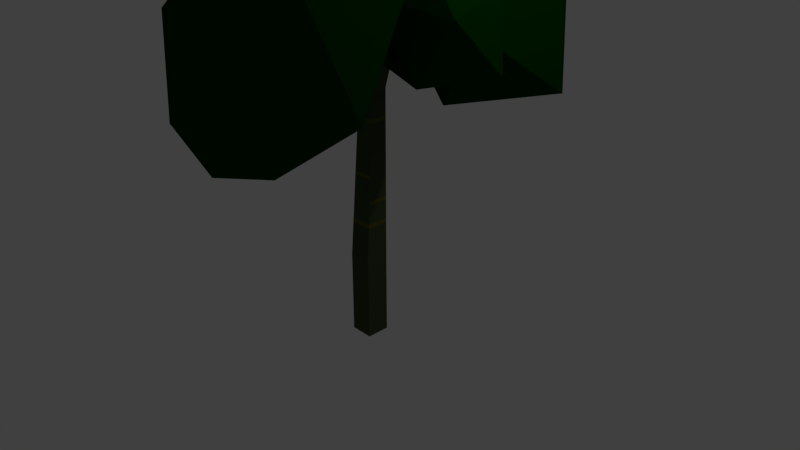 # Source: tree_02.blend  (saved by Blender 2.79.0; exported with 4.5.12 LTS)
import bpy
from mathutils import Matrix  # noqa: F401  (used for matrix-valued properties, if any)

bpy.ops.wm.read_factory_settings(use_empty=True)
scene = bpy.context.scene
scene.name = 'Scene'

# ---- collections
col_collection_1 = bpy.data.collections.new('Collection 1'); scene.collection.children.link(col_collection_1)

# ---- materials (node trees are filled in below, after node groups)
mat_t_greygreen = bpy.data.materials.new('T_greygreen')
mat_t_greygreen.alpha_threshold = 0.0
mat_t_greygreen.use_transparent_shadow = False
mat_t_greygreen.diffuse_color = (0.05157, 0.07323, 0.03156, 1.0)
mat_t_greygreen.specular_intensity = 0.0
mat_t_greyyell = bpy.data.materials.new('T_greyyell')
mat_t_greyyell.alpha_threshold = 0.0
mat_t_greyyell.use_transparent_shadow = False
mat_t_greyyell.diffuse_color = (0.09779, 0.1025, 0.006556, 1.0)
mat_t_greyyell.specular_intensity = 0.0
mat_r_grass_2 = bpy.data.materials.new('R_Grass_2')
mat_r_grass_2.alpha_threshold = 0.0
mat_r_grass_2.use_transparent_shadow = False
mat_r_grass_2.diffuse_color = (0.0, 0.03968, 0.0, 1.0)
mat_r_grass_2.roughness = 1.0
mat_r_grass_2.specular_intensity = 0.0
mat_r_grass_1 = bpy.data.materials.new('R_Grass_1')
mat_r_grass_1.alpha_threshold = 0.0
mat_r_grass_1.use_transparent_shadow = False
mat_r_grass_1.diffuse_color = (0.0, 0.08, 0.0, 1.0)
mat_r_grass_1.roughness = 1.0
mat_r_grass_1.specular_intensity = 0.0

# ---- material node trees

# ---- world
world_world = bpy.data.worlds.new('World'); scene.world = world_world
world_world.color = (0.05088, 0.05088, 0.05088)
world_world.use_sun_shadow = False
world_world.sun_shadow_jitter_overblur = 0.0
world_world.cycles.sampling_method = 'MANUAL'

# ---- cameras
cam_camera = bpy.data.cameras.new('Camera')
cam_camera.clip_end = 100.0
cam_camera.lens = 35.0
cam_camera.sensor_width = 32.0
cam_camera.sensor_height = 18.0
cam_camera.ortho_scale = 7.314
cam_camera.dof.focus_distance = 0.0
cam_camera.dof.aperture_fstop = 128.0

# ---- lights
light_lamp = bpy.data.lights.new('Lamp', 'POINT')
light_lamp.transmission_factor = 0.0
light_lamp.cutoff_distance = 30.0
light_lamp.energy = 100.0
light_lamp.shadow_buffer_clip_start = 1.001
light_lamp.shadow_soft_size = 0.1
light_lamp.shadow_maximum_resolution = 0.006
light_lamp.use_absolute_resolution = True

# ---- meshes
me_tree_02 = bpy.data.meshes.new('tree_02')
me_tree_02.from_pydata([(0.1353, 0.1353, 0.0), (0.1353, -0.1353, 0.0), (-0.1353, -0.1353, 0.0), (-0.1353, 0.1353, 0.0), (0.01144, 0.01144, 6.0), (0.01144, -0.01144, 6.0), (-0.01144, -0.01144, 6.0), (-0.01144, 0.01144, 6.0), (0.008319, -0.09168, 2.114), (-0.09552, -0.04552, 4.35), (0.1917, 0.09168, 2.114), (-0.004479, 0.04552, 4.35), (0.1917, -0.09168, 2.114), (-0.004479, -0.04552, 4.35), (0.008319, 0.09168, 2.114), (-0.09552, 0.04552, 4.35), (-0.003987, -0.04447, 4.401), (-0.003879, -0.04424, 4.412), (0.1871, 0.09521, 1.944), (-0.09292, 0.04447, 4.401), (-0.09235, 0.04424, 4.412), (-0.09292, -0.04447, 4.401), (-0.09235, -0.04424, 4.412), (0.1871, -0.09521, 1.944), (-0.003987, 0.04447, 4.401), (-0.003879, 0.04424, 4.412), (-0.003282, -0.09521, 1.944), (-0.003282, 0.09521, 1.944), (1.145, -0.4173, 3.273), (1.146, -0.418, 3.305), (1.145, -0.4531, 3.273), (1.146, -0.4525, 3.305), (0.08443, -0.06644, 3.337), (-0.04846, -0.06644, 3.337), (-0.04846, 0.06644, 3.337), (0.08443, 0.06644, 3.337), (-0.0444, 0.06824, 3.249), (-0.0444, -0.06824, 3.249), (0.09208, -0.06824, 3.249), (0.09208, 0.06824, 3.249), (-0.7304, -0.1953, 4.159), (-0.726, -0.1949, 4.18), (-0.7304, -0.1621, 4.159), (-0.726, -0.1626, 4.18), (0.06409, -0.6133, 4.71), (0.08919, -0.6133, 4.71), (0.08932, -0.613, 4.724), (0.06481, -0.613, 4.724), (0.8143, -0.2602, 2.873), (0.8143, -0.3442, 2.873), (0.789, -0.3347, 2.838), (0.789, -0.2466, 2.838), (0.7514, -0.3181, 2.867), (0.7797, -0.3288, 2.902), (0.7514, -0.2271, 2.867), (0.7797, -0.2422, 2.902), (0.7396, -0.2898, 3.329), (0.7473, -0.2927, 3.338), (0.7473, -0.269, 3.338), (0.7396, -0.2648, 3.329), (0.1353, 0.1353, -0.9736), (0.1353, -0.1353, -0.9736), (-0.1353, 0.1353, -0.9736), (-0.1353, -0.1353, -0.9736), (0.178, 0.1023, 1.6), (0.1791, 0.1014, 1.644), (-0.02663, 0.1023, 1.6), (-0.02364, 0.1014, 1.644), (0.178, -0.1023, 1.6), (0.1791, -0.1014, 1.644), (-0.02663, -0.1023, 1.6), (-0.02364, -0.1014, 1.644), (0.1366, -0.1343, 0.0488), (0.1462, -0.1269, 0.4078), (0.1475, -0.1259, 0.4568), (0.1536, -0.1212, 0.6852), (0.1547, -0.1204, 0.726), (0.1615, -0.115, 0.9831), (0.1625, -0.1143, 1.02), (0.1694, -0.109, 1.277), (0.1701, -0.1084, 1.305), (0.1366, 0.1343, 0.0488), (0.1462, 0.1269, 0.4078), (0.1475, 0.1259, 0.4568), (0.1536, 0.1212, 0.6852), (0.1547, 0.1204, 0.726), (0.1615, 0.115, 0.9831), (0.1625, 0.1143, 1.02), (0.1694, 0.109, 1.277), (0.1701, 0.1084, 1.305), (-0.132, -0.1343, 0.0488), (-0.1076, -0.1269, 0.4078), (-0.1043, -0.1259, 0.4568), (-0.08878, -0.1212, 0.6852), (-0.08601, -0.1204, 0.726), (-0.06855, -0.115, 0.9831), (-0.06605, -0.1143, 1.02), (-0.04859, -0.109, 1.277), (-0.04665, -0.1084, 1.305), (-0.132, 0.1343, 0.0488), (-0.1076, 0.1269, 0.4078), (-0.1043, 0.1259, 0.4568), (-0.08878, 0.1212, 0.6852), (-0.08601, 0.1204, 0.726), (-0.06855, 0.115, 0.9831), (-0.06605, 0.1143, 1.02), (-0.04859, 0.109, 1.277), (-0.04665, 0.1084, 1.305), (0.4633, -0.06165, 2.354), (0.4929, -0.0785, 2.398), (0.7797, -0.2414, 2.824), (-0.002804, 0.08674, 2.354), (-0.004851, 0.08583, 2.398), (-0.02259, 0.07794, 2.78), (-0.02464, 0.07703, 2.824), (0.1707, 0.08674, 2.354), (0.1668, 0.08583, 2.398), (0.1333, 0.07794, 2.78), (0.1294, 0.07703, 2.824), (0.7192, -0.2088, 2.824), (0.4025, -0.02839, 2.398), (0.3697, -0.009726, 2.354), (0.3697, -0.1637, 2.354), (0.4025, -0.177, 2.398), (0.7192, -0.3051, 2.824), (0.1707, -0.08674, 2.354), (0.1668, -0.08583, 2.398), (0.1333, -0.07794, 2.78), (0.1294, -0.07703, 2.824), (0.7797, -0.331, 2.824), (0.4929, -0.2169, 2.398), (0.4633, -0.2051, 2.354), (-0.002804, -0.08674, 2.354), (-0.004851, -0.08583, 2.398), (-0.02259, -0.07794, 2.78), (-0.02464, -0.07703, 2.824), (-0.3073, -2.066, 1.965), (-0.3532, -0.8667, 2.354), (0.1702, -1.311, 1.336), (0.8251, -2.353, 1.877), (0.7065, -2.552, 3.23), (-0.02175, -1.634, 3.525), (0.7508, -0.4128, 2.507), (1.479, -1.331, 2.213), (1.81, -2.098, 3.383), (1.287, -1.654, 4.401), (0.6322, -0.6123, 3.86), (1.765, -0.8994, 3.773), (0.07336, 2.234, 4.813), (-0.25, 1.426, 5.492), (0.7198, 2.063, 5.406), (0.1943, 1.537, 3.675), (-0.5748, 1.101, 4.423), (-0.05436, 0.2988, 3.651), (-0.3289, 0.23, 4.774), (0.9944, 2.131, 4.283), (0.4712, 0.8244, 5.382), (1.24, 1.261, 4.634), (0.9155, 0.9357, 3.565), (0.5921, 0.1278, 4.244), (0.4847, 0.6306, 1.702), (0.1246, 2.047, 1.858), (1.268, 1.602, 1.801), (1.127, 0.3435, 2.639), (-0.1034, 0.144, 3.213), (-0.723, 1.28, 2.73), (0.5446, 2.501, 2.89), (1.164, 1.582, 3.373), (0.3166, 0.8151, 4.246), (-0.8269, 1.259, 4.302), (-0.686, 2.301, 3.464), (-0.04346, 2.014, 4.401), (-1.129, -1.731, 5.669), (-0.2151, -0.9172, 5.728), (-1.318, -0.6964, 6.176), (-2.018, -1.36, 5.123), (-1.346, -1.991, 4.024), (-0.2324, -1.717, 4.398), (-0.539, -0.04413, 5.218), (-1.653, -0.3178, 4.845), (-1.67, -1.118, 3.515), (-0.5671, -1.339, 3.066), (0.1322, -0.6752, 4.119), (-0.7566, -0.3047, 3.573), (0.9473, 0.63, 2.563), (1.588, 0.2376, 2.329), (0.8044, 0.2665, 2.059), (0.3115, 0.02582, 2.722), (0.7909, -0.01799, 3.401), (1.58, 0.1956, 3.158), (1.349, -0.6091, 2.343), (0.5597, -0.6061, 2.586), (0.5513, -0.648, 3.415), (1.335, -0.677, 3.685), (1.828, -0.6529, 3.022), (1.192, -1.04, 3.181), (0.4705, -0.6816, 4.377), (0.1472, 0.3739, 4.38), (1.117, -0.1683, 4.035), (0.5914, -0.8845, 5.696), (-0.1776, -0.06869, 5.407), (0.3428, 0.0457, 6.514), (0.06823, 0.8234, 5.701), (1.392, -0.9461, 4.848), (0.8684, 0.7618, 4.853), (1.637, -0.05395, 5.142), (1.313, -0.4965, 6.169), (0.9893, 0.559, 6.171)], [], [(0, 1, 61, 60), (4, 7, 6, 5), (0, 81, 72, 1), (1, 72, 90, 2), (2, 90, 99, 3), (4, 25, 20, 7), (15, 11, 35, 34), (14, 10, 18, 27), (12, 10, 115, 125), (13, 11, 24, 16), (8, 12, 125, 132), (9, 13, 45, 44), (14, 8, 132, 111), (15, 9, 21, 19), (30, 28, 29, 31), (21, 16, 17, 22), (22, 17, 5, 6), (20, 25, 24, 19), (19, 24, 11, 15), (10, 12, 122, 121), (16, 24, 25, 17), (17, 25, 4, 5), (19, 21, 22, 20), (20, 22, 6, 7), (26, 23, 12, 8), (27, 18, 65, 67), (27, 26, 8, 14), (23, 18, 108, 131), (12, 23, 131, 122), (18, 10, 121, 108), (32, 35, 11, 13), (34, 33, 9, 15), (34, 35, 39, 36), (33, 32, 13, 9), (42, 40, 41, 43), (37, 38, 32, 33), (38, 39, 35, 32), (36, 39, 118, 114), (33, 34, 43, 41), (37, 33, 41, 40), (36, 37, 40, 42), (34, 36, 42, 43), (44, 45, 46, 47), (16, 21, 47, 46), (13, 16, 46, 45), (21, 9, 44, 47), (49, 48, 28, 30), (53, 49, 30, 31), (48, 55, 29, 28), (55, 53, 31, 29), (52, 50, 49, 53), (51, 54, 55, 48), (50, 51, 48, 49), (54, 52, 56, 59), (59, 56, 57, 58), (53, 55, 58, 57), (55, 54, 59, 58), (52, 53, 57, 56), (60, 61, 63, 62), (2, 3, 62, 63), (1, 2, 63, 61), (3, 0, 60, 62), (67, 65, 64, 66), (66, 64, 89, 107), (68, 64, 65, 69), (69, 65, 18, 23), (70, 68, 69, 71), (71, 69, 23, 26), (66, 70, 71, 67), (67, 71, 26, 27), (72, 81, 82, 73), (73, 82, 83, 74), (74, 83, 84, 75), (75, 84, 85, 76), (76, 85, 86, 77), (77, 86, 87, 78), (78, 87, 88, 79), (79, 88, 89, 80), (80, 89, 64, 68), (90, 72, 73, 91), (91, 73, 74, 92), (92, 74, 75, 93), (93, 75, 76, 94), (94, 76, 77, 95), (95, 77, 78, 96), (96, 78, 79, 97), (97, 79, 80, 98), (98, 80, 68, 70), (107, 89, 88, 106), (106, 88, 87, 105), (105, 87, 86, 104), (104, 86, 85, 103), (103, 85, 84, 102), (102, 84, 83, 101), (101, 83, 82, 100), (100, 82, 81, 99), (99, 81, 0, 3), (99, 90, 91, 100), (100, 91, 92, 101), (101, 92, 93, 102), (102, 93, 94, 103), (103, 94, 95, 104), (104, 95, 96, 105), (105, 96, 97, 106), (106, 97, 98, 107), (107, 98, 70, 66), (131, 108, 109, 130), (130, 109, 110, 129), (129, 110, 51, 50), (122, 131, 130, 123), (123, 130, 129, 124), (124, 129, 50, 52), (125, 115, 116, 126), (126, 116, 117, 127), (127, 117, 118, 128), (128, 118, 39, 38), (111, 132, 133, 112), (112, 133, 134, 113), (113, 134, 135, 114), (114, 135, 37, 36), (121, 122, 123, 120), (120, 123, 124, 119), (119, 124, 52, 54), (108, 121, 120, 109), (109, 120, 119, 110), (110, 119, 54, 51), (114, 118, 117, 113), (113, 117, 116, 112), (112, 116, 115, 111), (111, 115, 10, 14), (132, 125, 126, 133), (133, 126, 127, 134), (134, 127, 128, 135), (135, 128, 38, 37), (136, 137, 138), (137, 136, 141), (136, 138, 139), (136, 139, 140), (136, 140, 141), (137, 141, 146), (138, 137, 142), (139, 138, 143), (140, 139, 144), (141, 140, 145), (137, 146, 142), (138, 142, 143), (139, 143, 144), (140, 144, 145), (141, 145, 146), (142, 146, 147), (143, 142, 147), (144, 143, 147), (145, 144, 147), (146, 145, 147), (148, 149, 150), (149, 148, 152), (148, 150, 155), (148, 155, 151), (148, 151, 152), (149, 152, 154), (150, 149, 156), (151, 155, 158), (152, 151, 153), (149, 154, 156), (151, 158, 153), (152, 153, 154), (156, 154, 159), (153, 158, 159), (154, 153, 159), (155, 150, 157), (150, 156, 157), (155, 157, 158), (157, 156, 159), (158, 157, 159), (160, 161, 162), (161, 160, 165), (160, 162, 163), (160, 163, 164), (160, 164, 165), (161, 165, 170), (162, 161, 166), (163, 162, 167), (164, 163, 168), (165, 164, 169), (161, 170, 166), (162, 166, 167), (163, 167, 168), (164, 168, 169), (165, 169, 170), (166, 170, 171), (167, 166, 171), (168, 167, 171), (169, 168, 171), (170, 169, 171), (172, 173, 174), (173, 172, 177), (172, 174, 175), (172, 175, 176), (172, 176, 177), (173, 177, 182), (174, 173, 178), (175, 174, 179), (176, 175, 180), (177, 176, 181), (173, 182, 178), (174, 178, 179), (175, 179, 180), (176, 180, 181), (177, 181, 182), (178, 182, 183), (179, 178, 183), (180, 179, 183), (181, 180, 183), (182, 181, 183), (184, 185, 186), (185, 184, 189), (184, 186, 187), (184, 187, 188), (184, 188, 189), (185, 189, 194), (186, 185, 190), (187, 186, 191), (188, 187, 192), (189, 188, 193), (185, 194, 190), (186, 190, 191), (187, 191, 192), (188, 192, 193), (189, 193, 194), (190, 194, 195), (191, 190, 195), (192, 191, 195), (193, 192, 195), (194, 193, 195), (196, 197, 198), (197, 196, 200), (196, 198, 203), (196, 203, 199), (196, 199, 200), (197, 200, 202), (198, 197, 204), (199, 203, 206), (200, 199, 201), (197, 202, 204), (199, 206, 201), (200, 201, 202), (204, 202, 207), (201, 206, 207), (202, 201, 207), (203, 198, 205), (198, 204, 205), (203, 205, 206), (205, 204, 207), (206, 205, 207)])
me_tree_02.polygons.foreach_set('material_index', [0, 0, 0, 0, 0, 0, 0, 0, 0, 0, 0, 0, 0, 0, 0, 0, 0, 0, 0, 0, 0, 0, 0, 0, 0, 0, 0, 0, 0, 0, 0, 0, 0, 0, 0, 0, 0, 0, 0, 0, 0, 0, 0, 0, 0, 0, 0, 0, 0, 0, 0, 0, 0, 0, 0, 0, 0, 0, 0, 0, 0, 0, 0, 0, 1, 0, 1, 0, 0, 0, 0, 1, 0, 1, 0, 0, 0, 0, 0, 0, 1, 0, 0, 0, 1, 0, 0, 0, 1, 0, 1, 0, 0, 0, 1, 0, 0, 0, 0, 0, 1, 0, 0, 0, 1, 0, 1, 0, 0, 1, 0, 0, 0, 0, 1, 0, 1, 0, 0, 0, 0, 0, 0, 0, 0, 0, 1, 0, 0, 0, 1, 0, 0, 0, 2, 2, 2, 2, 2, 2, 2, 2, 2, 2, 2, 2, 2, 2, 2, 2, 2, 2, 2, 2, 3, 3, 3, 3, 3, 3, 3, 3, 3, 3, 3, 3, 3, 3, 3, 2, 2, 2, 2, 2, 2, 2, 2, 2, 2, 2, 2, 2, 2, 2, 2, 2, 2, 2, 2, 2, 2, 2, 2, 2, 3, 3, 3, 3, 3, 3, 3, 3, 3, 3, 3, 3, 3, 3, 3, 3, 3, 3, 3, 3, 2, 2, 2, 2, 2, 2, 2, 2, 2, 2, 2, 2, 2, 2, 2, 2, 2, 2, 2, 2, 3, 3, 3, 3, 3, 3, 3, 3, 3, 3, 3, 3, 3, 3, 3, 2, 2, 2, 2, 2])
_uv = me_tree_02.uv_layers.new(name='UVMap')
_uv.uv.foreach_set('vector', [0.0, 0.0, 0.0, 0.0, 0.0, 0.0, 0.0, 0.0, 0.0, 0.0, 0.0, 0.0, 0.0, 0.0, 0.0, 0.0, 0.0, 0.0, 0.0, 0.0, 0.0, 0.0, 0.0, 0.0, 0.0, 0.0, 0.0, 0.0, 0.0, 0.0, 0.0, 0.0, 0.0, 0.0, 0.0, 0.0, 0.0, 0.0, 0.0, 0.0, 0.0, 0.0, 0.0, 0.0, 0.0, 0.0, 0.0, 0.0, 0.0, 0.0, 0.0, 0.0, 0.0, 0.0, 0.0, 0.0, 0.0, 0.0, 0.0, 0.0, 0.0, 0.0, 0.0, 0.0, 0.0, 0.0, 0.0, 0.0, 0.0, 0.0, 0.0, 0.0, 0.0, 0.0, 0.0, 0.0, 0.0, 0.0, 0.0, 0.0, 0.0, 0.0, 0.0, 0.0, 0.0, 0.0, 0.0, 0.0, 0.0, 0.0, 0.0, 0.0, 0.0, 0.0, 0.0, 0.0, 0.0, 0.0, 0.0, 0.0, 0.0, 0.0, 0.0, 0.0, 0.0, 0.0, 0.0, 0.0, 0.0, 0.0, 0.0, 0.0, 0.0, 0.0, 0.0, 0.0, 0.0, 0.0, 0.0, 0.0, 0.0, 0.0, 0.0, 0.0, 0.0, 0.0, 0.0, 0.0, 0.0, 0.0, 0.0, 0.0, 0.0, 0.0, 0.0, 0.0, 0.0, 0.0, 0.0, 0.0, 0.0, 0.0, 0.0, 0.0, 0.0, 0.0, 0.0, 0.0, 0.0, 0.0, 0.0, 0.0, 0.0, 0.0, 0.0, 0.0, 0.0, 0.0, 0.0, 0.0, 0.0, 0.0, 0.0, 0.0, 0.0, 0.0, 0.0, 0.0, 0.0, 0.0, 0.0, 0.0, 0.0, 0.0, 0.0, 0.0, 0.0, 0.0, 0.0, 0.0, 0.0, 0.0, 0.0, 0.0, 0.0, 0.0, 0.0, 0.0, 0.0, 0.0, 0.0, 0.0, 0.0, 0.0, 0.0, 0.0, 0.0, 0.0, 0.0, 0.0, 0.0, 0.0, 0.0, 0.0, 0.0, 0.0, 0.0, 0.0, 0.0, 0.0, 0.0, 0.0, 0.0, 0.0, 0.0, 0.0, 0.0, 0.0, 0.0, 0.0, 0.0, 0.0, 0.0, 0.0, 0.0, 0.0, 0.0, 0.0, 0.0, 0.0, 0.0, 0.0, 0.0, 0.0, 0.0, 0.0, 0.0, 0.0, 0.0, 0.0, 0.0, 0.0, 0.0, 0.0, 0.0, 0.0, 0.0, 0.0, 0.0, 0.0, 0.0, 0.0, 0.0, 0.0, 0.0, 0.0, 0.0, 0.0, 0.0, 0.0, 0.0, 0.0, 0.0, 0.0, 0.0, 0.0, 0.0, 0.0, 0.0, 0.0, 0.0, 0.0, 0.0, 0.0, 0.0, 0.0, 0.0, 0.0, 0.0, 0.0, 0.0, 0.0, 0.0, 0.0, 0.0, 0.0, 0.0, 0.0, 0.0, 0.0, 0.0, 0.0, 0.0, 0.0, 0.0, 0.0, 0.0, 0.0, 0.0, 0.0, 0.0, 0.0, 0.0, 0.0, 0.0, 0.0, 0.0, 0.0, 0.0, 0.0, 0.0, 0.0, 0.0, 0.0, 0.0, 0.0, 0.0, 0.0, 0.0, 0.0, 0.0, 0.0, 0.0, 0.0, 0.0, 0.0, 0.0, 0.0, 0.0, 0.0, 0.0, 0.0, 0.0, 0.0, 0.0, 0.0, 0.0, 0.0, 0.0, 0.0, 0.0, 0.0, 0.0, 0.0, 0.0, 0.0, 0.0, 0.0, 0.0, 0.0, 0.0, 0.0, 0.0, 0.0, 0.0, 0.0, 0.0, 0.0, 0.0, 0.0, 0.0, 0.0, 0.0, 0.0, 0.0, 0.0, 0.0, 0.0, 0.0, 0.0, 0.0, 0.0, 0.0, 0.0, 0.0, 0.0, 0.0, 0.0, 0.0, 0.0, 0.0, 0.0, 0.0, 0.0, 0.0, 0.0, 0.0, 0.0, 0.0, 0.0, 0.0, 0.0, 0.0, 0.0, 0.0, 0.0, 0.0, 0.0, 0.0, 0.0, 0.0, 0.0, 0.0, 0.0, 0.0, 0.0, 0.0, 0.0, 0.0, 0.0, 0.0, 0.0, 0.0, 0.0, 0.0, 0.0, 0.0, 0.0, 0.0, 0.0, 0.0, 0.0, 0.0, 0.0, 0.0, 0.0, 0.0, 0.0, 0.0, 0.0, 0.0, 0.0, 0.0, 0.0, 0.0, 0.0, 0.0, 0.0, 0.0, 0.0, 0.0, 0.0, 0.0, 0.0, 0.0, 0.0, 0.0, 0.0, 0.0, 0.0, 0.0, 0.0, 0.0, 0.0, 0.0, 0.0, 0.0, 0.0, 0.0, 0.0, 0.0, 0.0, 0.0, 0.0, 0.0, 0.0, 0.0, 0.0, 0.0, 0.0, 0.0, 0.0, 0.0, 0.0, 0.0, 0.0, 0.0, 0.0, 0.0, 0.0, 0.0, 0.0, 0.0, 0.0, 0.0, 0.0, 0.0, 0.0, 0.0, 0.0, 0.0, 0.0, 0.0, 0.0, 0.0, 0.0, 0.0, 0.0, 0.0, 0.0, 0.0, 0.0, 0.0, 0.0, 0.0, 0.0, 0.0, 0.0, 0.0, 0.0, 0.0, 0.0, 0.0, 0.0, 0.0, 0.0, 0.0, 0.0, 0.0, 0.0, 0.0, 0.0, 0.0, 0.0, 0.0, 0.0, 0.0, 0.0, 0.0, 0.0, 0.0, 0.0, 0.0, 0.0, 0.0, 0.0, 0.0, 0.0, 0.0, 0.0, 0.0, 0.0, 0.0, 0.0, 0.0, 0.0, 0.0, 0.0, 0.0, 0.0, 0.0, 0.0, 0.0, 0.0, 0.0, 0.0, 0.0, 0.0, 0.0, 0.0, 0.0, 0.0, 0.0, 0.0, 0.0, 0.0, 0.0, 0.0, 0.0, 0.0, 0.0, 0.0, 0.0, 0.0, 0.0, 0.0, 0.0, 0.0, 0.0, 0.0, 0.0, 0.0, 0.0, 0.0, 0.0, 0.0, 0.0, 0.0, 0.0, 0.0, 0.0, 0.0, 0.0, 0.0, 0.0, 0.0, 0.0, 0.0, 0.0, 0.0, 0.0, 0.0, 0.0, 0.0, 0.0, 0.0, 0.0, 0.0, 0.0, 0.0, 0.0, 0.0, 0.0, 0.0, 0.0, 0.0, 0.0, 0.0, 0.0, 0.0, 0.0, 0.0, 0.0, 0.0, 0.0, 0.0, 0.0, 0.0, 0.0, 0.0, 0.0, 0.0, 0.0, 0.0, 0.0, 0.0, 0.0, 0.0, 0.0, 0.0, 0.0, 0.0, 0.0, 0.0, 0.0, 0.0, 0.0, 0.0, 0.0, 0.0, 0.0, 0.0, 0.0, 0.0, 0.0, 0.0, 0.0, 0.0, 0.0, 0.0, 0.0, 0.0, 0.0, 0.0, 0.0, 0.0, 0.0, 0.0, 0.0, 0.0, 0.0, 0.0, 0.0, 0.0, 0.0, 0.0, 0.0, 0.0, 0.0, 0.0, 0.0, 0.0, 0.0, 0.0, 0.0, 0.0, 0.0, 0.0, 0.0, 0.0, 0.0, 0.0, 0.0, 0.0, 0.0, 0.0, 0.0, 0.0, 0.0, 0.0, 0.0, 0.0, 0.0, 0.0, 0.0, 0.0, 0.0, 0.0, 0.0, 0.0, 0.0, 0.0, 0.0, 0.0, 0.0, 0.0, 0.0, 0.0, 0.0, 0.0, 0.0, 0.0, 0.0, 0.0, 0.0, 0.0, 0.0, 0.0, 0.0, 0.0, 0.0, 0.0, 0.0, 0.0, 0.0, 0.0, 0.0, 0.0, 0.0, 0.0, 0.0, 0.0, 0.0, 0.0, 0.0, 0.0, 0.0, 0.0, 0.0, 0.0, 0.0, 0.0, 0.0, 0.0, 0.0, 0.0, 0.0, 0.0, 0.0, 0.0, 0.0, 0.0, 0.0, 0.0, 0.0, 0.0, 0.0, 0.0, 0.0, 0.0, 0.0, 0.0, 0.0, 0.0, 0.0, 0.0, 0.0, 0.0, 0.0, 0.0, 0.0, 0.0, 0.0, 0.0, 0.0, 0.0, 0.0, 0.0, 0.0, 0.0, 0.0, 0.0, 0.0, 0.0, 0.0, 0.0, 0.0, 0.0, 0.0, 0.0, 0.0, 0.0, 0.0, 0.0, 0.0, 0.0, 0.0, 0.0, 0.0, 0.0, 0.0, 0.0, 0.0, 0.0, 0.0, 0.0, 0.0, 0.0, 0.0, 0.0, 0.0, 0.0, 0.0, 0.0, 0.0, 0.0, 0.0, 0.0, 0.0, 0.0, 0.0, 0.0, 0.0, 0.0, 0.0, 0.0, 0.0, 0.0, 0.0, 0.0, 0.0, 0.0, 0.0, 0.0, 0.0, 0.0, 0.0, 0.0, 0.0, 0.0, 0.0, 0.0, 0.0, 0.0, 0.0, 0.0, 0.0, 0.0, 0.0, 0.0, 0.0, 0.0, 0.0, 0.0, 0.0, 0.0, 0.0, 0.0, 0.0, 0.0, 0.0, 0.0, 0.0, 0.0, 0.0, 0.0, 0.0, 0.0, 0.0, 0.0, 0.0, 0.0, 0.0, 0.0, 0.0, 0.0, 0.0, 0.0, 0.0, 0.0, 0.0, 0.0, 0.0, 0.0, 0.0, 0.0, 0.0, 0.0, 0.0, 0.0, 0.0, 0.0, 0.0, 0.0, 0.0, 0.0, 0.0, 0.0, 0.0, 0.0, 0.0, 0.0, 0.0, 0.0, 0.0, 0.0, 0.0, 0.0, 0.0, 0.0, 0.0, 0.0, 0.0, 0.0, 0.0, 0.0, 0.0, 0.0, 0.0, 0.0, 0.0, 0.0, 0.0, 0.0, 0.0, 0.0, 0.0, 0.0, 0.0, 0.0, 0.0, 0.0, 0.0, 0.0, 0.0, 0.0, 0.0, 0.0, 0.0, 0.0, 0.0, 0.0, 0.0, 0.0, 0.0, 0.0, 0.0, 0.0, 0.0, 0.0, 0.0, 0.0, 0.0, 0.0, 0.0, 0.0, 0.0, 0.0, 0.0, 0.0, 0.0, 0.0, 0.0, 0.0, 0.0, 0.0, 0.0, 0.0, 0.0, 0.0, 0.0, 0.0, 0.0, 0.0, 0.0, 0.0, 0.0, 0.0, 0.0, 0.0, 0.0, 0.0, 0.0, 0.0, 0.0, 0.0, 0.0, 0.0, 0.0, 0.0, 0.0, 0.0, 0.0, 0.0, 0.0, 0.0, 0.0, 0.0, 0.0, 0.0, 0.0, 0.0, 0.0, 0.0, 0.0, 0.0, 0.0, 0.0, 0.0, 0.0, 0.0, 0.0, 0.0, 0.0, 0.0, 0.0, 0.0, 0.0, 0.0, 0.0, 0.0, 0.0, 0.0, 0.0, 0.0, 0.0, 0.0, 0.0, 0.0, 0.0, 0.0, 0.0, 0.0, 0.0, 0.0, 0.0, 0.0, 0.0, 0.0, 0.0, 0.0, 0.0, 0.0, 0.0, 0.0, 0.0, 0.0, 0.0, 0.0, 0.0, 0.0, 0.0, 0.0, 0.0, 0.0, 0.0, 0.0, 0.0, 0.0, 0.0, 0.0, 0.0, 0.8182, 0.0, 0.7273, 0.1575, 0.9091, 0.1575, 0.7273, 0.1575, 0.6364, 0.0, 0.5455, 0.1575, 0.09091, 0.0, 0.0, 0.1575, 0.1818, 0.1575, 0.2727, 0.0, 0.1818, 0.1575, 0.3636, 0.1575, 0.4545, 0.0, 0.3636, 0.1575, 0.5455, 0.1575, 0.7273, 0.1575, 0.5455, 0.1575, 0.6364, 0.3149, 0.9091, 0.1575, 0.7273, 0.1575, 0.8182, 0.3149, 0.1818, 0.1575, 0.0, 0.1575, 0.09091, 0.3149, 0.3636, 0.1575, 0.1818, 0.1575, 0.2727, 0.3149, 0.5455, 0.1575, 0.3636, 0.1575, 0.4545, 0.3149, 0.7273, 0.1575, 0.6364, 0.3149, 0.8182, 0.3149, 0.9091, 0.1575, 0.8182, 0.3149, 1.0, 0.3149, 0.1818, 0.1575, 0.09091, 0.3149, 0.2727, 0.3149, 0.3636, 0.1575, 0.2727, 0.3149, 0.4545, 0.3149, 0.5455, 0.1575, 0.4545, 0.3149, 0.6364, 0.3149, 0.8182, 0.3149, 0.6364, 0.3149, 0.7273, 0.4724, 1.0, 0.3149, 0.8182, 0.3149, 0.9091, 0.4724, 0.2727, 0.3149, 0.09091, 0.3149, 0.1818, 0.4724, 0.4545, 0.3149, 0.2727, 0.3149, 0.3636, 0.4724, 0.6364, 0.3149, 0.4545, 0.3149, 0.5455, 0.4724, 0.8182, 0.0, 0.7273, 0.1575, 0.9091, 0.1575, 0.7273, 0.1575, 0.6364, 0.0, 0.5455, 0.1575, 0.09091, 0.0, 0.0, 0.1575, 0.1818, 0.1575, 0.2727, 0.0, 0.1818, 0.1575, 0.3636, 0.1575, 0.4545, 0.0, 0.3636, 0.1575, 0.5455, 0.1575, 0.7273, 0.1575, 0.5455, 0.1575, 0.6364, 0.3149, 0.9091, 0.1575, 0.7273, 0.1575, 0.8182, 0.3149, 0.3636, 0.1575, 0.1818, 0.1575, 0.2727, 0.3149, 0.5455, 0.1575, 0.3636, 0.1575, 0.4545, 0.3149, 0.7273, 0.1575, 0.6364, 0.3149, 0.8182, 0.3149, 0.3636, 0.1575, 0.2727, 0.3149, 0.4545, 0.3149, 0.5455, 0.1575, 0.4545, 0.3149, 0.6364, 0.3149, 0.8182, 0.3149, 0.6364, 0.3149, 0.7273, 0.4724, 0.4545, 0.3149, 0.2727, 0.3149, 0.3636, 0.4724, 0.6364, 0.3149, 0.4545, 0.3149, 0.5455, 0.4724, 0.1818, 0.1575, 0.0, 0.1575, 0.09091, 0.3149, 0.9091, 0.1575, 0.8182, 0.3149, 1.0, 0.3149, 0.1818, 0.1575, 0.09091, 0.3149, 0.2727, 0.3149, 1.0, 0.3149, 0.8182, 0.3149, 0.9091, 0.4724, 0.2727, 0.3149, 0.09091, 0.3149, 0.1818, 0.4724, 0.8182, 0.0, 0.7273, 0.1575, 0.9091, 0.1575, 0.7273, 0.1575, 0.6364, 0.0, 0.5455, 0.1575, 0.09091, 0.0, 0.0, 0.1575, 0.1818, 0.1575, 0.2727, 0.0, 0.1818, 0.1575, 0.3636, 0.1575, 0.4545, 0.0, 0.3636, 0.1575, 0.5455, 0.1575, 0.7273, 0.1575, 0.5455, 0.1575, 0.6364, 0.3149, 0.9091, 0.1575, 0.7273, 0.1575, 0.8182, 0.3149, 0.1818, 0.1575, 0.0, 0.1575, 0.09091, 0.3149, 0.3636, 0.1575, 0.1818, 0.1575, 0.2727, 0.3149, 0.5455, 0.1575, 0.3636, 0.1575, 0.4545, 0.3149, 0.7273, 0.1575, 0.6364, 0.3149, 0.8182, 0.3149, 0.9091, 0.1575, 0.8182, 0.3149, 1.0, 0.3149, 0.1818, 0.1575, 0.09091, 0.3149, 0.2727, 0.3149, 0.3636, 0.1575, 0.2727, 0.3149, 0.4545, 0.3149, 0.5455, 0.1575, 0.4545, 0.3149, 0.6364, 0.3149, 0.8182, 0.3149, 0.6364, 0.3149, 0.7273, 0.4724, 1.0, 0.3149, 0.8182, 0.3149, 0.9091, 0.4724, 0.2727, 0.3149, 0.09091, 0.3149, 0.1818, 0.4724, 0.4545, 0.3149, 0.2727, 0.3149, 0.3636, 0.4724, 0.6364, 0.3149, 0.4545, 0.3149, 0.5455, 0.4724, 0.8182, 0.0, 0.7273, 0.1575, 0.9091, 0.1575, 0.7273, 0.1575, 0.6364, 0.0, 0.5455, 0.1575, 0.09091, 0.0, 0.0, 0.1575, 0.1818, 0.1575, 0.2727, 0.0, 0.1818, 0.1575, 0.3636, 0.1575, 0.4545, 0.0, 0.3636, 0.1575, 0.5455, 0.1575, 0.7273, 0.1575, 0.5455, 0.1575, 0.6364, 0.3149, 0.9091, 0.1575, 0.7273, 0.1575, 0.8182, 0.3149, 0.1818, 0.1575, 0.0, 0.1575, 0.09091, 0.3149, 0.3636, 0.1575, 0.1818, 0.1575, 0.2727, 0.3149, 0.5455, 0.1575, 0.3636, 0.1575, 0.4545, 0.3149, 0.7273, 0.1575, 0.6364, 0.3149, 0.8182, 0.3149, 0.9091, 0.1575, 0.8182, 0.3149, 1.0, 0.3149, 0.1818, 0.1575, 0.09091, 0.3149, 0.2727, 0.3149, 0.3636, 0.1575, 0.2727, 0.3149, 0.4545, 0.3149, 0.5455, 0.1575, 0.4545, 0.3149, 0.6364, 0.3149, 0.8182, 0.3149, 0.6364, 0.3149, 0.7273, 0.4724, 1.0, 0.3149, 0.8182, 0.3149, 0.9091, 0.4724, 0.2727, 0.3149, 0.09091, 0.3149, 0.1818, 0.4724, 0.4545, 0.3149, 0.2727, 0.3149, 0.3636, 0.4724, 0.6364, 0.3149, 0.4545, 0.3149, 0.5455, 0.4724, 0.8182, 0.0, 0.7273, 0.1575, 0.9091, 0.1575, 0.7273, 0.1575, 0.6364, 0.0, 0.5455, 0.1575, 0.09091, 0.0, 0.0, 0.1575, 0.1818, 0.1575, 0.2727, 0.0, 0.1818, 0.1575, 0.3636, 0.1575, 0.4545, 0.0, 0.3636, 0.1575, 0.5455, 0.1575, 0.7273, 0.1575, 0.5455, 0.1575, 0.6364, 0.3149, 0.9091, 0.1575, 0.7273, 0.1575, 0.8182, 0.3149, 0.1818, 0.1575, 0.0, 0.1575, 0.09091, 0.3149, 0.3636, 0.1575, 0.1818, 0.1575, 0.2727, 0.3149, 0.5455, 0.1575, 0.3636, 0.1575, 0.4545, 0.3149, 0.7273, 0.1575, 0.6364, 0.3149, 0.8182, 0.3149, 0.9091, 0.1575, 0.8182, 0.3149, 1.0, 0.3149, 0.1818, 0.1575, 0.09091, 0.3149, 0.2727, 0.3149, 0.3636, 0.1575, 0.2727, 0.3149, 0.4545, 0.3149, 0.5455, 0.1575, 0.4545, 0.3149, 0.6364, 0.3149, 0.8182, 0.3149, 0.6364, 0.3149, 0.7273, 0.4724, 1.0, 0.3149, 0.8182, 0.3149, 0.9091, 0.4724, 0.2727, 0.3149, 0.09091, 0.3149, 0.1818, 0.4724, 0.4545, 0.3149, 0.2727, 0.3149, 0.3636, 0.4724, 0.6364, 0.3149, 0.4545, 0.3149, 0.5455, 0.4724, 0.8182, 0.0, 0.7273, 0.1575, 0.9091, 0.1575, 0.7273, 0.1575, 0.6364, 0.0, 0.5455, 0.1575, 0.09091, 0.0, 0.0, 0.1575, 0.1818, 0.1575, 0.2727, 0.0, 0.1818, 0.1575, 0.3636, 0.1575, 0.4545, 0.0, 0.3636, 0.1575, 0.5455, 0.1575, 0.7273, 0.1575, 0.5455, 0.1575, 0.6364, 0.3149, 0.9091, 0.1575, 0.7273, 0.1575, 0.8182, 0.3149, 0.3636, 0.1575, 0.1818, 0.1575, 0.2727, 0.3149, 0.5455, 0.1575, 0.3636, 0.1575, 0.4545, 0.3149, 0.7273, 0.1575, 0.6364, 0.3149, 0.8182, 0.3149, 0.3636, 0.1575, 0.2727, 0.3149, 0.4545, 0.3149, 0.5455, 0.1575, 0.4545, 0.3149, 0.6364, 0.3149, 0.8182, 0.3149, 0.6364, 0.3149, 0.7273, 0.4724, 0.4545, 0.3149, 0.2727, 0.3149, 0.3636, 0.4724, 0.6364, 0.3149, 0.4545, 0.3149, 0.5455, 0.4724, 0.1818, 0.1575, 0.0, 0.1575, 0.09091, 0.3149, 0.9091, 0.1575, 0.8182, 0.3149, 1.0, 0.3149, 0.1818, 0.1575, 0.09091, 0.3149, 0.2727, 0.3149, 1.0, 0.3149, 0.8182, 0.3149, 0.9091, 0.4724, 0.2727, 0.3149, 0.09091, 0.3149, 0.1818, 0.4724])
me_tree_02.materials.append(mat_t_greygreen)
me_tree_02.materials.append(mat_t_greyyell)
me_tree_02.materials.append(mat_r_grass_2)
me_tree_02.materials.append(mat_r_grass_1)
me_tree_02.use_remesh_preserve_volume = False
me_tree_02.use_remesh_preserve_attributes = False
me_tree_02.use_mirror_vertex_groups = False
me_tree_02.update()

# ---- objects
ob_tree_02 = bpy.data.objects.new('tree_02', me_tree_02)
ob_lamp = bpy.data.objects.new('Lamp', light_lamp)
ob_camera = bpy.data.objects.new('Camera', cam_camera)

# ---- transforms, parenting, visibility, modifiers, constraints
ob_tree_02.location = (0.0, 0.0, 0.0)
ob_tree_02.scale = (1.153, 1.153, 1.153)
ob_tree_02.lock_rotations_4d = False
ob_tree_02.empty_display_type = 'ARROWS'
ob_tree_02.lineart.crease_threshold = 0.0
ob_lamp.location = (4.076, 1.005, 5.904)
ob_lamp.rotation_euler = (0.6503, 0.05522, 1.866)
ob_lamp.lock_rotations_4d = False
ob_lamp.empty_display_type = 'ARROWS'
ob_lamp.color = (0.0, 0.0, 0.0, 0.0)
ob_lamp.lineart.crease_threshold = 0.0
ob_camera.location = (7.481, -6.508, 5.344)
ob_camera.rotation_euler = (1.109, 0.0, 0.8149)
ob_camera.lock_rotations_4d = False
ob_camera.empty_display_type = 'ARROWS'
ob_camera.color = (0.0, 0.0, 0.0, 0.0)
ob_camera.display_type = 'WIRE'
ob_camera.lineart.crease_threshold = 0.0

# ---- collection membership
col_collection_1.objects.link(ob_tree_02)
col_collection_1.objects.link(ob_lamp)
col_collection_1.objects.link(ob_camera)

# ---- scene / render settings (as saved in the file)
scene.camera = ob_camera
scene.frame_start = 1; scene.frame_end = 250; scene.frame_set(1)
scene.render.engine = 'BLENDER_EEVEE_NEXT'
scene.render.resolution_percentage = 50
scene.render.dither_intensity = 0.0
scene.cycles.use_denoising = False
scene.cycles.samples = 128
scene.cycles.sampling_pattern = 'TABULATED_SOBOL'
scene.cycles.use_adaptive_sampling = False
scene.cycles.use_light_tree = False
scene.cycles.blur_glossy = 0.0
scene.cycles.sample_clamp_indirect = 0.0
scene.view_settings.view_transform = 'Standard'
bpy.context.view_layer.update()
